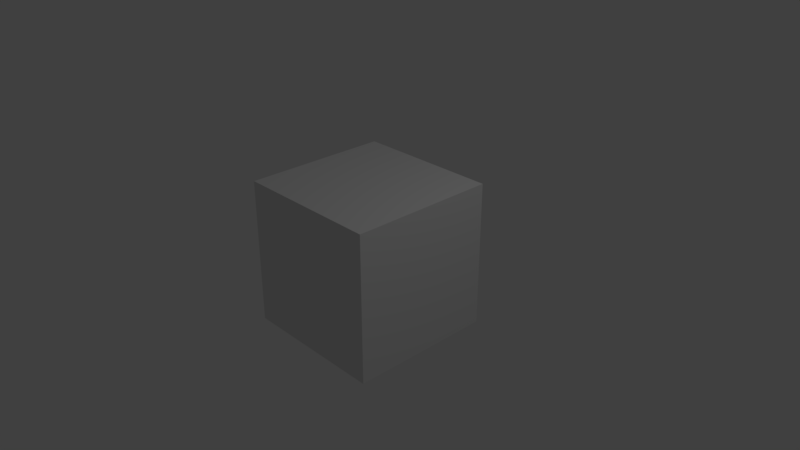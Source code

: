 # Source: logic_intro.blend  (saved by Blender 2.78.0; exported with 4.5.12 LTS)
import bpy
from mathutils import Matrix  # noqa: F401  (used for matrix-valued properties, if any)

bpy.ops.wm.read_factory_settings(use_empty=True)
scene = bpy.context.scene
scene.name = 'Scene'

# ---- collections
col_collection_1 = bpy.data.collections.new('Collection 1'); scene.collection.children.link(col_collection_1)

# ---- materials (node trees are filled in below, after node groups)
mat_material = bpy.data.materials.new('Material')
mat_material.alpha_threshold = 0.0
mat_material.use_transparent_shadow = False
mat_material.roughness = 0.5
mat_material.line_color = (0.0, 0.0, 0.0, 1.0)

# ---- material node trees

# ---- world
world_world = bpy.data.worlds.new('World'); scene.world = world_world
world_world.color = (0.05088, 0.05088, 0.05088)
world_world.use_sun_shadow = False
world_world.sun_shadow_jitter_overblur = 0.0
world_world.cycles.sampling_method = 'MANUAL'

# ---- cameras
cam_camera = bpy.data.cameras.new('Camera')
cam_camera.clip_end = 100.0
cam_camera.lens = 35.0
cam_camera.sensor_width = 32.0
cam_camera.sensor_height = 18.0
cam_camera.ortho_scale = 7.314
cam_camera.dof.focus_distance = 0.0
cam_camera.dof.aperture_fstop = 128.0

# ---- lights
light_lamp = bpy.data.lights.new('Lamp', 'POINT')
light_lamp.transmission_factor = 0.0
light_lamp.cutoff_distance = 30.0
light_lamp.energy = 100.0
light_lamp.shadow_buffer_clip_start = 1.001
light_lamp.shadow_soft_size = 0.1
light_lamp.shadow_maximum_resolution = 0.006
light_lamp.use_absolute_resolution = True

# ---- meshes
me_cube = bpy.data.meshes.new('Cube')
me_cube.from_pydata([(1.0, 1.0, -1.0), (1.0, -1.0, -1.0), (-1.0, -1.0, -1.0), (-1.0, 1.0, -1.0), (1.0, 1.0, 1.0), (1.0, -1.0, 1.0), (-1.0, -1.0, 1.0), (-1.0, 1.0, 1.0)], [], [(0, 1, 2, 3), (4, 7, 6, 5), (0, 4, 5, 1), (1, 5, 6, 2), (2, 6, 7, 3), (4, 0, 3, 7)])
me_cube.materials.append(mat_material)
me_cube.use_remesh_preserve_volume = False
me_cube.use_remesh_preserve_attributes = False
me_cube.use_mirror_vertex_groups = False
me_cube.update()

# ---- objects
ob_cube = bpy.data.objects.new('Cube', me_cube)
ob_lamp = bpy.data.objects.new('Lamp', light_lamp)
ob_camera = bpy.data.objects.new('Camera', cam_camera)

# ---- transforms, parenting, visibility, modifiers, constraints
ob_cube.location = (0.0, 0.0, 0.0)
ob_cube.lock_rotations_4d = False
ob_cube.empty_display_type = 'ARROWS'
ob_cube.lineart.crease_threshold = 0.0
ob_lamp.location = (4.076, 1.005, 5.904)
ob_lamp.rotation_euler = (0.6503, 0.05522, 1.866)
ob_lamp.lock_rotations_4d = False
ob_lamp.empty_display_type = 'ARROWS'
ob_lamp.color = (0.0, 0.0, 0.0, 0.0)
ob_lamp.lineart.crease_threshold = 0.0
ob_camera.location = (7.481, -6.508, 5.344)
ob_camera.rotation_euler = (1.109, 0.0, 0.8149)
ob_camera.lock_rotations_4d = False
ob_camera.empty_display_type = 'ARROWS'
ob_camera.color = (0.0, 0.0, 0.0, 0.0)
ob_camera.display_type = 'WIRE'
ob_camera.lineart.crease_threshold = 0.0

# ---- collection membership
col_collection_1.objects.link(ob_cube)
col_collection_1.objects.link(ob_lamp)
col_collection_1.objects.link(ob_camera)

# ---- scene / render settings (as saved in the file)
scene.camera = ob_camera
scene.frame_start = 1; scene.frame_end = 250; scene.frame_set(1)
scene.render.engine = 'BLENDER_EEVEE_NEXT'
scene.render.resolution_percentage = 50
scene.render.dither_intensity = 0.0
scene.cycles.use_denoising = False
scene.cycles.samples = 128
scene.cycles.sampling_pattern = 'TABULATED_SOBOL'
scene.cycles.light_sampling_threshold = 0.0
scene.cycles.use_adaptive_sampling = False
scene.cycles.use_light_tree = False
scene.cycles.blur_glossy = 0.0
scene.cycles.sample_clamp_indirect = 0.0
scene.view_settings.view_transform = 'Standard'
bpy.context.view_layer.update()
